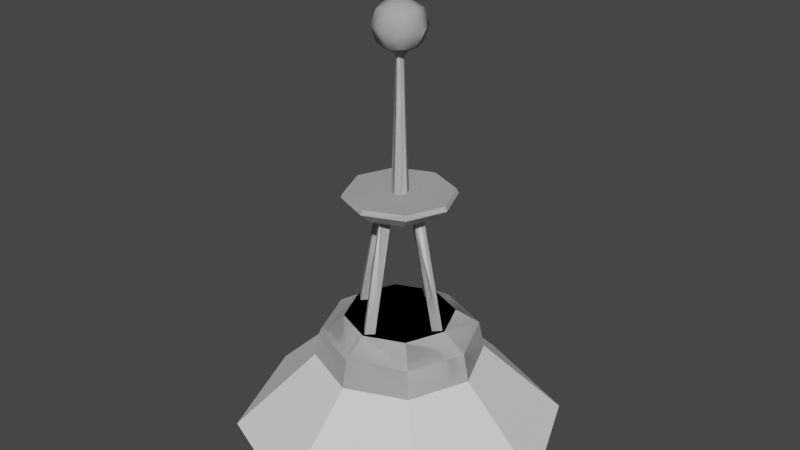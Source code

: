 # Source: Boue_msh.blend  (saved by Blender 3.6.13; exported with 4.5.12 LTS)
import bpy
from mathutils import Matrix  # noqa: F401  (used for matrix-valued properties, if any)

bpy.ops.wm.read_factory_settings(use_empty=True)
scene = bpy.context.scene
scene.name = 'Scene'

# ---- collections
col_collection = bpy.data.collections.new('Collection'); scene.collection.children.link(col_collection)

# ---- images (referenced by path relative to the original .blend; pixels are not part of the script)
import os
ASSET_DIR = os.environ.get("B2B_ASSET_DIR", "")  # directory of the original .blend (textures are referenced by path, not embedded)
HERE = os.path.dirname(os.path.abspath(__file__))  # packed textures are extracted next to this script under _unpacked/

def load_image(name, relpath, width, height, colorspace="sRGB"):
    """Load a texture the original file referenced (path relative to the .blend, or extracted next to this script)."""
    p = next((c for c in (os.path.join(HERE, relpath), os.path.join(ASSET_DIR, relpath)) if relpath and os.path.exists(c)), "")
    if p:
        img = bpy.data.images.load(p, check_existing=True)
        img.name = name
    else:  # same state as the original file: an image datablock whose file is absent (Cycles renders it pink)
        img = bpy.data.images.new(name, width, height)
        img.source = "FILE"
        img.filepath = "//" + (relpath or name)
    img.colorspace_settings.name = colorspace
    return img
img_boue_dive_grandient = load_image('Boue_dive_grandient', 'Boue_dive_grandient.png', 1024, 1024, 'sRGB')

# ---- materials (node trees are filled in below, after node groups)
mat_mat_01 = bpy.data.materials.new('Mat_01')
mat_mat_01.use_transparent_shadow = False
mat_mat_02 = bpy.data.materials.new('Mat_02')
mat_mat_02.use_transparent_shadow = False

# ---- material node trees
mat_mat_01.use_nodes = True; mat_mat_01.node_tree.nodes.clear()
_N = mat_mat_01.node_tree.nodes; _L = mat_mat_01.node_tree.links
n0 = _N.new('ShaderNodeOutputMaterial'); n0.name = 'Material Output'; n0.location = (438, 298)
n1 = _N.new('ShaderNodeBsdfPrincipled'); n1.name = 'Principled BSDF'; n1.location = (-103, 300)
n1.distribution = 'GGX'
n1.subsurface_method = 'RANDOM_WALK_SKIN'
n1.inputs[2].default_value = 0.0
n1.inputs[3].default_value = 1.45
n1.inputs[13].default_value = 0.0
n1.inputs[27].default_value = (0.0, 0.0, 0.0, 1.0)
n1.inputs[28].default_value = 1.0
n2 = _N.new('ShaderNodeTexImage'); n2.name = 'Image Texture'; n2.location = (-905, 267)
n2.image = img_boue_dive_grandient
n3 = _N.new('ShaderNodeMix'); n3.name = 'Mix.001'; n3.location = (-566, 441)
n3.data_type = 'RGBA'
n3.blend_type = 'MULTIPLY'
n3.inputs[0].default_value = 1.0
n3.inputs[6].default_value = (0.01007, 0.04605, 0.07036, 1.0)
_L.new(n3.outputs[2], n1.inputs[0])
_L.new(n1.outputs[0], n0.inputs[0])
_L.new(n2.outputs[0], n3.inputs[7])
n0.is_active_output = True
mat_mat_02.use_nodes = True; mat_mat_02.node_tree.nodes.clear()
_N = mat_mat_02.node_tree.nodes; _L = mat_mat_02.node_tree.links
n0 = _N.new('ShaderNodeOutputMaterial'); n0.name = 'Material Output'; n0.location = (300, 300)
n1 = _N.new('ShaderNodeBsdfPrincipled'); n1.name = 'Principled BSDF'; n1.location = (-252, 495)
n1.distribution = 'GGX'
n1.subsurface_method = 'RANDOM_WALK_SKIN'
n1.inputs[2].default_value = 0.0
n1.inputs[3].default_value = 1.45
n1.inputs[13].default_value = 0.0
n1.inputs[27].default_value = (0.0, 0.0, 0.0, 1.0)
n1.inputs[28].default_value = 1.0
n2 = _N.new('ShaderNodeTexImage'); n2.name = 'Image Texture'; n2.location = (-1055, 462)
n2.image = img_boue_dive_grandient
n3 = _N.new('ShaderNodeMix'); n3.name = 'Mix.001'; n3.location = (-715, 635)
n3.data_type = 'RGBA'
n3.blend_type = 'MULTIPLY'
n3.inputs[0].default_value = 1.0
n3.inputs[6].default_value = (0.1573, 0.07812, 0.03509, 1.0)
_L.new(n3.outputs[2], n1.inputs[0])
_L.new(n2.outputs[0], n3.inputs[7])
_L.new(n1.outputs[0], n0.inputs[0])
n0.is_active_output = True

# ---- world
world_world = bpy.data.worlds.new('World'); scene.world = world_world
world_world.use_nodes = True; world_world.node_tree.nodes.clear()
_N = world_world.node_tree.nodes; _L = world_world.node_tree.links
n0 = _N.new('ShaderNodeOutputWorld'); n0.name = 'World Output'; n0.location = (300, 300)
n1 = _N.new('ShaderNodeBackground'); n1.name = 'Background'; n1.location = (10, 300)
n1.inputs[0].default_value = (0.05088, 0.05088, 0.05088, 1.0)
_L.new(n1.outputs[0], n0.inputs[0])
n0.is_active_output = True
world_world.color = (0.05088, 0.05088, 0.05088)
world_world.use_sun_shadow = False
world_world.sun_shadow_jitter_overblur = 0.0

# ---- meshes
me_cylinder_002 = bpy.data.meshes.new('Cylinder.002')
me_cylinder_002.from_pydata([(0.1382, 0.0001763, 0.1589), (0.04991, 6.372e-05, 0.5726), (0.164, 0.02593, 0.1589), (0.07567, 0.02582, 0.5726), (0.1897, 0.0001833, 0.1589), (0.1014, 6.926e-05, 0.5726), (0.164, -0.02557, 0.1589), (0.07567, -0.02569, 0.5726), (-0.1382, 0.0001763, 0.1589), (-0.04991, 6.372e-05, 0.5726), (-0.164, 0.02593, 0.1589), (-0.07567, 0.02582, 0.5726), (-0.1897, 0.0001833, 0.1589), (-0.1014, 6.926e-05, 0.5726), (-0.164, -0.02557, 0.1589), (-0.07567, -0.02569, 0.5726), (1.566e-19, -0.138, 0.1589), (5.66e-20, -0.04985, 0.5726), (0.02575, -0.1638, 0.1589), (0.02575, -0.0756, 0.5726), (1.628e-19, -0.1895, 0.1589), (6.151e-20, -0.1014, 0.5726), (-0.02575, -0.1638, 0.1589), (-0.02575, -0.0756, 0.5726), (1.566e-19, 0.1384, 0.1589), (5.66e-20, 0.04998, 0.5726), (0.02575, 0.1642, 0.1589), (0.02575, 0.07573, 0.5726), (1.628e-19, 0.1899, 0.1589), (6.151e-20, 0.1015, 0.5726), (-0.02575, 0.1642, 0.1589), (-0.02575, 0.07573, 0.5726), (1.757e-19, 0.2851, 0.1012), (0.2015, 0.2017, 0.1012), (0.2849, 0.0001978, 0.1012), (0.2015, -0.2013, 0.1012), (1.757e-19, -0.2847, 0.1012), (-0.2015, -0.2013, 0.1012), (-0.2849, 0.0001978, 0.1012), (-0.2015, 0.2017, 0.1012), (0.1409, 0.141, 0.1589), (3.215e-09, 0.1994, 0.1589), (0.1992, 0.0001843, 0.1589), (0.1409, -0.1407, 0.1589), (3.215e-09, -0.199, 0.1589), (-0.1409, -0.1407, 0.1589), (-0.1992, 0.0001843, 0.1589), (-0.1409, 0.141, 0.1589), (0.08058, 0.08066, 0.5726), (4.471e-10, 0.114, 0.5726), (0.114, 7.045e-05, 0.5726), (0.08058, -0.08051, 0.5726), (4.471e-10, -0.1139, 0.5726), (-0.08058, -0.08051, 0.5726), (-0.114, 7.045e-05, 0.5726), (-0.08058, 0.08066, 0.5726), (0.1079, 0.1079, 0.5763), (3.54e-10, 0.1526, 0.5763), (0.1525, 7.267e-05, 0.5763), (0.1079, -0.1078, 0.5763), (3.54e-10, -0.1525, 0.5763), (-0.1079, -0.1078, 0.5763), (-0.1525, 7.267e-05, 0.5763), (-0.1079, 0.1079, 0.5763), (0.1408, 0.1409, 0.6193), (4.621e-10, 0.1992, 0.6193), (0.1991, 6.336e-05, 0.6193), (0.1408, -0.1407, 0.6193), (4.621e-10, -0.1991, 0.6193), (-0.1408, -0.1407, 0.6193), (-0.1991, 6.336e-05, 0.6193), (-0.1408, 0.1409, 0.6193), (0.1348, 0.1348, 0.6358), (5.142e-09, 0.1907, 0.6358), (0.1906, 5.833e-05, 0.6358), (0.1348, -0.1347, 0.6358), (5.142e-09, -0.1905, 0.6358), (-0.1348, -0.1347, 0.6358), (-0.1906, 5.833e-05, 0.6358), (-0.1348, 0.1348, 0.6358), (0.021, 0.02105, 0.6329), (-4.362e-10, 0.02975, 0.6329), (0.02971, 4.632e-05, 0.6329), (0.021, -0.02096, 0.6329), (-4.362e-10, -0.02966, 0.6329), (-0.021, -0.02096, 0.6329), (-0.02971, 4.632e-05, 0.6329), (-0.021, 0.02105, 0.6329), (0.009593, 0.009593, 1.105), (-1.064e-09, 0.01357, 1.105), (0.01357, -2.059e-10, 1.105), (0.009593, -0.009593, 1.105), (-1.064e-09, -0.01357, 1.105), (-0.009593, -0.009593, 1.105), (-0.01357, -2.059e-10, 1.105), (-0.009593, 0.009593, 1.105), (0.02475, 0.02475, 1.13), (6.082e-10, 0.035, 1.13), (0.035, -5.311e-10, 1.13), (0.02475, -0.02475, 1.13), (6.082e-10, -0.035, 1.13), (-0.02475, -0.02475, 1.13), (-0.035, -5.311e-10, 1.13), (-0.02475, 0.02475, 1.13), (-1.556e-10, 0.3058, -3.26e-09), (0.2163, 0.2163, 4.657e-10), (0.3058, -8.149e-10, 4.657e-10), (0.2163, -0.2163, 4.657e-10), (-1.556e-10, -0.3058, 4.657e-10), (-0.2163, -0.2163, 4.657e-10), (-0.3058, -8.149e-10, 4.657e-10), (-0.2163, 0.2163, 4.657e-10), (-0.05362, -0.05362, 1.153), (-0.05362, -0.05362, 1.26), (-0.05362, 0.05362, 1.153), (-0.05362, 0.05362, 1.26), (0.05362, -0.05362, 1.153), (0.05362, -0.05362, 1.26), (0.05362, 0.05362, 1.153), (0.05362, 0.05362, 1.26), (-0.06568, 6.06e-10, 1.141), (-0.06568, -0.06568, 1.206), (-0.06568, 6.06e-10, 1.272), (-0.06568, 0.06568, 1.206), (3.012e-10, 0.06568, 1.141), (3.012e-10, 0.06568, 1.272), (0.06568, 0.06568, 1.206), (0.06568, 6.06e-10, 1.141), (0.06568, 6.06e-10, 1.272), (0.06568, -0.06568, 1.206), (3.012e-10, -0.06568, 1.141), (3.012e-10, -0.06568, 1.272), (4.367e-10, 4.705e-10, 1.299), (4.367e-10, 4.705e-10, 1.113), (4.367e-10, -0.09288, 1.206), (0.09288, 4.705e-10, 1.206), (4.367e-10, 0.09288, 1.206), (-0.09288, 4.705e-10, 1.206)], [], [(0, 1, 3, 2), (2, 3, 5, 4), (3, 1, 7, 5), (4, 5, 7, 6), (6, 7, 1, 0), (8, 10, 11, 9), (10, 12, 13, 11), (11, 13, 15, 9), (12, 14, 15, 13), (14, 8, 9, 15), (16, 17, 19, 18), (18, 19, 21, 20), (19, 17, 23, 21), (20, 21, 23, 22), (22, 23, 17, 16), (24, 26, 27, 25), (26, 28, 29, 27), (27, 29, 31, 25), (28, 30, 31, 29), (30, 24, 25, 31), (104, 32, 33, 105), (105, 33, 34, 106), (106, 34, 35, 107), (107, 35, 36, 108), (108, 36, 37, 109), (109, 37, 38, 110), (39, 47, 41, 32), (110, 38, 39, 111), (111, 39, 32, 104), (34, 42, 43, 35), (37, 45, 46, 38), (33, 40, 42, 34), (35, 43, 44, 36), (38, 46, 47, 39), (36, 44, 45, 37), (48, 49, 57, 56), (63, 62, 70, 71), (49, 55, 63, 57), (54, 53, 61, 62), (52, 51, 59, 60), (50, 48, 56, 58), (55, 54, 62, 63), (53, 52, 60, 61), (51, 50, 58, 59), (71, 70, 78, 79), (61, 60, 68, 69), (59, 58, 66, 67), (56, 57, 65, 64), (57, 63, 71, 65), (62, 61, 69, 70), (60, 59, 67, 68), (58, 56, 64, 66), (78, 77, 85, 86), (69, 68, 76, 77), (67, 66, 74, 75), (64, 65, 73, 72), (65, 71, 79, 73), (70, 69, 77, 78), (68, 67, 75, 76), (66, 64, 72, 74), (80, 81, 89, 88), (76, 75, 83, 84), (74, 72, 80, 82), (79, 78, 86, 87), (77, 76, 84, 85), (75, 74, 82, 83), (72, 73, 81, 80), (73, 79, 87, 81), (95, 94, 102, 103), (81, 87, 95, 89), (86, 85, 93, 94), (84, 83, 91, 92), (82, 80, 88, 90), (87, 86, 94, 95), (85, 84, 92, 93), (83, 82, 90, 91), (96, 97, 103, 102, 101, 100, 99, 98), (93, 92, 100, 101), (91, 90, 98, 99), (88, 89, 97, 96), (89, 95, 103, 97), (94, 93, 101, 102), (92, 91, 99, 100), (90, 88, 96, 98), (40, 41, 47, 46, 45, 44, 43, 42), (32, 41, 40, 33), (137, 122, 115, 123), (136, 125, 119, 126), (135, 128, 117, 129), (134, 131, 113, 121), (133, 127, 116, 130), (132, 122, 113, 131), (128, 132, 131, 117), (119, 125, 132, 128), (125, 115, 122, 132), (120, 133, 130, 112), (114, 124, 133, 120), (124, 118, 127, 133), (130, 134, 121, 112), (116, 129, 134, 130), (129, 117, 131, 134), (127, 135, 129, 116), (118, 126, 135, 127), (126, 119, 128, 135), (124, 136, 126, 118), (114, 123, 136, 124), (123, 115, 125, 136), (120, 137, 123, 114), (112, 121, 137, 120), (121, 113, 122, 137), (48, 50, 51, 52, 53, 54, 55, 49)])
me_cylinder_002.polygons.foreach_set('use_smooth', [0, 0, 0, 0, 0, 0, 0, 0, 0, 0, 0, 0, 0, 0, 0, 0, 0, 0, 0, 0, 0, 0, 0, 0, 0, 0, 0, 0, 0, 0, 0, 0, 0, 0, 0, 0, 0, 0, 0, 0, 0, 0, 0, 0, 0, 0, 0, 0, 0, 0, 0, 0, 0, 0, 0, 0, 0, 0, 0, 0, 0, 0, 0, 0, 0, 0, 0, 0, 0, 0, 0, 0, 0, 0, 0, 0, 0, 0, 0, 0, 0, 0, 0, 0, 0, 0, 1, 1, 1, 1, 1, 1, 1, 1, 1, 1, 1, 1, 1, 1, 1, 1, 1, 1, 1, 1, 1, 1, 1, 1, 0])
me_cylinder_002.polygons.foreach_set('material_index', [0, 0, 0, 0, 0, 0, 0, 0, 0, 0, 0, 0, 0, 0, 0, 0, 0, 0, 0, 0, 0, 0, 0, 0, 0, 0, 0, 0, 0, 0, 0, 0, 0, 0, 0, 0, 0, 0, 0, 0, 0, 0, 0, 0, 0, 0, 0, 0, 0, 0, 0, 0, 0, 0, 0, 0, 0, 0, 0, 0, 0, 0, 0, 0, 0, 0, 0, 0, 0, 0, 0, 0, 0, 0, 0, 0, 0, 0, 0, 0, 0, 0, 0, 0, 0, 0, 1, 1, 1, 1, 1, 1, 1, 1, 1, 1, 1, 1, 1, 1, 1, 1, 1, 1, 1, 1, 1, 1, 1, 1, 0])
_uv = me_cylinder_002.uv_layers.new(name='UVMap')
_uv.uv.foreach_set('vector', [0.8152, 0.9103, 0.8152, 0.6104, 0.8408, 0.613, 0.8408, 0.9128, 0.275, 0.6898, 0.275, 0.3826, 0.3004, 0.3869, 0.3004, 0.6941, 0.2043, 0.6969, 0.2043, 0.7234, 0.1778, 0.7234, 0.1778, 0.6969, 0.3004, 0.6941, 0.3004, 0.3869, 0.3257, 0.3826, 0.3257, 0.6898, 0.5879, 0.6929, 0.5879, 0.3865, 0.6141, 0.3826, 0.6141, 0.689, 0.5879, 0.6867, 0.5627, 0.6916, 0.5627, 0.3876, 0.5879, 0.3826, 0.4612, 0.6877, 0.4357, 0.6908, 0.4357, 0.3857, 0.4612, 0.3826, 0.2308, 0.6969, 0.2308, 0.7234, 0.2043, 0.7234, 0.2043, 0.6969, 0.4357, 0.6882, 0.4096, 0.6842, 0.4096, 0.3826, 0.4357, 0.3866, 0.5627, 0.6916, 0.5375, 0.6867, 0.5375, 0.3826, 0.5627, 0.3876, 0.7641, 0.9103, 0.7641, 0.6104, 0.7897, 0.613, 0.7897, 0.9128, 0.4868, 0.6877, 0.4868, 0.3826, 0.5123, 0.3857, 0.5123, 0.6908, 0.1514, 0.6969, 0.1514, 0.7234, 0.1249, 0.7234, 0.1249, 0.6969, 0.3834, 0.6882, 0.3834, 0.3866, 0.4096, 0.3826, 0.4096, 0.6842, 0.5123, 0.6916, 0.5123, 0.3876, 0.5375, 0.3826, 0.5375, 0.6867, 0.8152, 0.9103, 0.7897, 0.9128, 0.7897, 0.613, 0.8152, 0.6104, 0.4868, 0.6877, 0.4612, 0.6908, 0.4612, 0.3857, 0.4868, 0.3826, 0.1778, 0.6969, 0.1778, 0.7234, 0.1514, 0.7234, 0.1514, 0.6969, 0.351, 0.6941, 0.3257, 0.6898, 0.3257, 0.3826, 0.351, 0.3869, 0.3772, 0.6929, 0.351, 0.689, 0.351, 0.3826, 0.3772, 0.3865, 0.8381, 0.6104, 0.7641, 0.6017, 0.7671, 0.4451, 0.8413, 0.4423, 0.8413, 0.4423, 0.7671, 0.4451, 0.7641, 0.3173, 0.8381, 0.3052, 0.84, -5.272e-09, 0.914, 0.01211, 0.911, 0.1398, 0.8368, 0.1371, 0.8368, 0.1371, 0.911, 0.1398, 0.914, 0.2965, 0.84, 0.3052, 0.1989, 0.3826, 0.2718, 0.3934, 0.275, 0.5398, 0.2024, 0.5398, 0.2024, 0.5398, 0.275, 0.5398, 0.2718, 0.6862, 0.1989, 0.6969, 0.1121, 0.3826, 0.1359, 0.3251, 0.2467, 0.3251, 0.2706, 0.3826, 0.6881, 0.6878, 0.6141, 0.6791, 0.6171, 0.5225, 0.6914, 0.5197, 0.6914, 0.5197, 0.6171, 0.5225, 0.6141, 0.3947, 0.6881, 0.3826, 0.3826, 0.1121, 0.3251, 0.1359, 0.2467, 0.05756, 0.2706, -1.192e-08, -1.597e-08, 0.1121, 0.05756, 0.1359, 0.05756, 0.2467, -1.077e-08, 0.2706, 0.3826, 0.2706, 0.3251, 0.2467, 0.3251, 0.1359, 0.3826, 0.1121, 0.2706, -1.192e-08, 0.2467, 0.05756, 0.1359, 0.05756, 0.1121, -6.714e-09, -1.077e-08, 0.2706, 0.05756, 0.2467, 0.1359, 0.3251, 0.1121, 0.3826, 0.1121, -6.714e-09, 0.1359, 0.05756, 0.05756, 0.1359, -1.597e-08, 0.1121, 0.3347, 0.8595, 0.3794, 0.9043, 0.3685, 0.9302, 0.3086, 0.8702, 0.453, 0.9302, 0.5129, 0.8702, 0.5416, 0.8832, 0.4635, 0.9615, 0.3794, 0.9043, 0.4426, 0.9043, 0.453, 0.9302, 0.3685, 0.9302, 0.4872, 0.8595, 0.4872, 0.7961, 0.5129, 0.7854, 0.5129, 0.8702, 0.4426, 0.7513, 0.3794, 0.7513, 0.3685, 0.7254, 0.453, 0.7254, 0.3347, 0.7961, 0.3347, 0.8595, 0.3086, 0.8702, 0.3086, 0.7854, 0.4426, 0.9043, 0.4872, 0.8595, 0.5129, 0.8702, 0.453, 0.9302, 0.4872, 0.7961, 0.4426, 0.7513, 0.453, 0.7254, 0.5129, 0.7854, 0.3794, 0.7513, 0.3347, 0.7961, 0.3086, 0.7854, 0.3685, 0.7254, 0.6572, 0.7771, 0.6551, 0.8866, 0.6429, 0.8832, 0.6449, 0.7784, 0.8425, 0.7128, 0.8408, 0.6344, 0.8733, 0.6104, 0.8755, 0.7128, 0.3685, 0.7254, 0.3086, 0.7854, 0.275, 0.7724, 0.3531, 0.6941, 0.3086, 0.8702, 0.3685, 0.9302, 0.3531, 0.9615, 0.275, 0.8832, 0.3685, 0.9302, 0.453, 0.9302, 0.4635, 0.9615, 0.3531, 0.9615, 0.8408, 0.7912, 0.8425, 0.7128, 0.8755, 0.7128, 0.8733, 0.8151, 0.453, 0.7254, 0.3685, 0.7254, 0.3531, 0.6941, 0.4635, 0.6941, 0.3086, 0.7854, 0.3086, 0.8702, 0.275, 0.8832, 0.275, 0.7724, 0.07497, 1.0, -8.804e-09, 0.925, 0.108, 0.8803, 0.1197, 0.892, 0.8755, 0.7128, 0.8733, 0.6104, 0.8851, 0.6148, 0.8872, 0.7128, 0.6141, 0.7771, 0.6162, 0.6878, 0.6285, 0.693, 0.6265, 0.7784, 0.6429, 0.7771, 0.6408, 0.8866, 0.6285, 0.8832, 0.6305, 0.7784, 0.6551, 0.6878, 0.6572, 0.7771, 0.6449, 0.7784, 0.6429, 0.693, 0.8733, 0.8151, 0.8755, 0.7128, 0.8872, 0.7128, 0.8851, 0.8107, 0.6162, 0.8866, 0.6141, 0.7771, 0.6265, 0.7784, 0.6285, 0.8832, 0.6408, 0.6878, 0.6429, 0.7771, 0.6305, 0.7784, 0.6285, 0.693, 0.08195, 0.7437, 0.06562, 0.7434, 0.07358, 0.4, 0.08104, 0.4001, -1.763e-08, 0.819, 0.07497, 0.7441, 0.1197, 0.8521, 0.108, 0.8638, 0.181, 0.7441, 0.2559, 0.819, 0.1479, 0.8638, 0.1362, 0.8521, 0.181, 1.0, 0.07497, 1.0, 0.1197, 0.892, 0.1362, 0.892, -8.804e-09, 0.925, -1.763e-08, 0.819, 0.108, 0.8638, 0.108, 0.8803, 0.07497, 0.7441, 0.181, 0.7441, 0.1362, 0.8521, 0.1197, 0.8521, 0.2559, 0.819, 0.2559, 0.925, 0.1479, 0.8803, 0.1479, 0.8638, 0.2559, 0.925, 0.181, 1.0, 0.1362, 0.892, 0.1479, 0.8803, 0.05139, 0.4001, 0.04393, 0.4, 0.03597, 0.3826, 0.05521, 0.3829, 0.06562, 0.7433, 0.0523, 0.7437, 0.05139, 0.4001, 0.05747, 0.3999, 0.03325, 0.7441, 0.01798, 0.7437, 0.01798, 0.4014, 0.02496, 0.4016, 0.1249, 0.7434, 0.1086, 0.7437, 0.1095, 0.4001, 0.1169, 0.4, 0.09526, 0.7433, 0.08195, 0.7437, 0.08104, 0.4001, 0.08712, 0.3999, 0.0523, 0.7437, 0.03597, 0.7434, 0.04393, 0.4, 0.05139, 0.4001, 0.01798, 0.7437, 0.00272, 0.7441, 0.01101, 0.4016, 0.01798, 0.4014, 0.1086, 0.7437, 0.09526, 0.7433, 0.1034, 0.3999, 0.1095, 0.4001, 0.6141, 0.7067, 0.6141, 0.7261, 0.6004, 0.7399, 0.5809, 0.7399, 0.5671, 0.7261, 0.5671, 0.7067, 0.5809, 0.6929, 0.6004, 0.6929, 0.01798, 0.4014, 0.01101, 0.4016, 0.0, 0.383, 0.01798, 0.3826, 0.5474, 0.7198, 0.5474, 0.7123, 0.5627, 0.7054, 0.5627, 0.7248, 0.08104, 0.4001, 0.07358, 0.4, 0.06562, 0.3826, 0.08486, 0.3829, 0.2452, 0.7043, 0.2452, 0.7118, 0.2308, 0.7164, 0.2308, 0.6969, 0.02496, 0.4016, 0.01798, 0.4014, 0.01798, 0.3826, 0.03597, 0.383, 0.1169, 0.4, 0.1095, 0.4001, 0.1057, 0.3829, 0.1249, 0.3826, 0.5474, 0.7123, 0.542, 0.7069, 0.549, 0.6916, 0.5627, 0.7054, 0.3251, 0.2467, 0.2467, 0.3251, 0.1359, 0.3251, 0.05756, 0.2467, 0.05756, 0.1359, 0.1359, 0.05756, 0.2467, 0.05756, 0.3251, 0.1359, 0.2706, 0.3826, 0.2467, 0.3251, 0.3251, 0.2467, 0.3826, 0.2706, 0.6572, 0.927, 0.668, 0.8786, 0.7058, 0.8885, 0.7083, 0.928, 0.8408, 0.8635, 0.8516, 0.8151, 0.8894, 0.8249, 0.8919, 0.8645, 0.6572, 0.8317, 0.6736, 0.7833, 0.7014, 0.7931, 0.6989, 0.8327, 0.7042, 0.7833, 0.6572, 0.7693, 0.6649, 0.7356, 0.7031, 0.7356, 0.5971, 0.9347, 0.5862, 0.8869, 0.6258, 0.8866, 0.6429, 0.9233, 0.9338, 0.657, 0.8872, 0.6675, 0.8872, 0.6275, 0.9233, 0.6104, 0.9803, 0.6465, 0.9338, 0.657, 0.9233, 0.6104, 0.9633, 0.6104, 0.9803, 0.6865, 0.9442, 0.7036, 0.9338, 0.657, 0.9803, 0.6465, 0.9442, 0.7036, 0.9043, 0.7036, 0.8872, 0.6675, 0.9338, 0.657, 0.6062, 0.98, 0.5971, 0.9347, 0.6429, 0.9233, 0.6421, 0.9626, 0.566, 0.9791, 0.5496, 0.9435, 0.5971, 0.9347, 0.6062, 0.98, 0.5496, 0.9435, 0.5496, 0.9031, 0.5862, 0.8869, 0.5971, 0.9347, 0.7526, 0.7693, 0.7042, 0.7833, 0.7031, 0.7356, 0.7427, 0.7356, 0.7023, 0.871, 0.6989, 0.8327, 0.7499, 0.8317, 0.7403, 0.8786, 0.6989, 0.8327, 0.7014, 0.7931, 0.7391, 0.7833, 0.7499, 0.8317, 0.6747, 0.8786, 0.6572, 0.8317, 0.6989, 0.8327, 0.7023, 0.871, 0.8885, 0.9028, 0.8919, 0.8645, 0.9335, 0.8635, 0.916, 0.9104, 0.8919, 0.8645, 0.8894, 0.8249, 0.9172, 0.8151, 0.9335, 0.8635, 0.8505, 0.9104, 0.8408, 0.8635, 0.8919, 0.8645, 0.8885, 0.9028, 0.7049, 0.9663, 0.7083, 0.928, 0.7499, 0.927, 0.7325, 0.974, 0.7083, 0.928, 0.7058, 0.8885, 0.7336, 0.8786, 0.7499, 0.927, 0.6669, 0.974, 0.6572, 0.927, 0.7083, 0.928, 0.7049, 0.9663, 0.7427, 0.7356, 0.7031, 0.7356, 0.7042, 0.6878, 0.7526, 0.7018, 0.7031, 0.7356, 0.6649, 0.7356, 0.6572, 0.7018, 0.7042, 0.6878, 0.3347, 0.8595, 0.3347, 0.7961, 0.3794, 0.7513, 0.4426, 0.7513, 0.4872, 0.7961, 0.4872, 0.8595, 0.4426, 0.9043, 0.3794, 0.9043])
me_cylinder_002.materials.append(mat_mat_01)
me_cylinder_002.materials.append(mat_mat_02)
me_cylinder_002.use_paint_bone_selection = False
me_cylinder_002.use_paint_mask = True
me_cylinder_002.update()
me_cylinder_001 = bpy.data.meshes.new('Cylinder.001')
me_cylinder_001.from_pydata([(0.1382, 0.0001763, 0.1589), (0.04991, 6.372e-05, 0.5726), (0.164, 0.02593, 0.1589), (0.07567, 0.02582, 0.5726), (0.1897, 0.0001833, 0.1589), (0.1014, 6.926e-05, 0.5726), (0.164, -0.02557, 0.1589), (0.07567, -0.02569, 0.5726), (-0.1382, 0.0001763, 0.1589), (-0.04991, 6.372e-05, 0.5726), (-0.164, 0.02593, 0.1589), (-0.07567, 0.02582, 0.5726), (-0.1897, 0.0001833, 0.1589), (-0.1014, 6.926e-05, 0.5726), (-0.164, -0.02557, 0.1589), (-0.07567, -0.02569, 0.5726), (1.566e-19, -0.138, 0.1589), (5.66e-20, -0.04985, 0.5726), (0.02575, -0.1638, 0.1589), (0.02575, -0.0756, 0.5726), (1.628e-19, -0.1895, 0.1589), (6.151e-20, -0.1014, 0.5726), (-0.02575, -0.1638, 0.1589), (-0.02575, -0.0756, 0.5726), (1.566e-19, 0.1384, 0.1589), (5.66e-20, 0.04998, 0.5726), (0.02575, 0.1642, 0.1589), (0.02575, 0.07573, 0.5726), (1.628e-19, 0.1899, 0.1589), (6.151e-20, 0.1015, 0.5726), (-0.02575, 0.1642, 0.1589), (-0.02575, 0.07573, 0.5726), (1.757e-19, 0.2851, 0.1012), (0.2015, 0.2017, 0.1012), (0.2849, 0.0001978, 0.1012), (0.2015, -0.2013, 0.1012), (1.757e-19, -0.2847, 0.1012), (-0.2015, -0.2013, 0.1012), (-0.2849, 0.0001978, 0.1012), (-0.2015, 0.2017, 0.1012), (0.1409, 0.141, 0.1589), (3.215e-09, 0.1994, 0.1589), (0.1992, 0.0001843, 0.1589), (0.1409, -0.1407, 0.1589), (3.215e-09, -0.199, 0.1589), (-0.1409, -0.1407, 0.1589), (-0.1992, 0.0001843, 0.1589), (-0.1409, 0.141, 0.1589), (0.08058, 0.08066, 0.5726), (4.471e-10, 0.114, 0.5726), (0.114, 7.045e-05, 0.5726), (0.08058, -0.08051, 0.5726), (4.471e-10, -0.1139, 0.5726), (-0.08058, -0.08051, 0.5726), (-0.114, 7.045e-05, 0.5726), (-0.08058, 0.08066, 0.5726), (0.1079, 0.1079, 0.5763), (3.54e-10, 0.1526, 0.5763), (0.1525, 7.267e-05, 0.5763), (0.1079, -0.1078, 0.5763), (3.54e-10, -0.1525, 0.5763), (-0.1079, -0.1078, 0.5763), (-0.1525, 7.267e-05, 0.5763), (-0.1079, 0.1079, 0.5763), (0.1408, 0.1409, 0.6193), (4.621e-10, 0.1992, 0.6193), (0.1991, 6.336e-05, 0.6193), (0.1408, -0.1407, 0.6193), (4.621e-10, -0.1991, 0.6193), (-0.1408, -0.1407, 0.6193), (-0.1991, 6.336e-05, 0.6193), (-0.1408, 0.1409, 0.6193), (0.1348, 0.1348, 0.6358), (5.142e-09, 0.1907, 0.6358), (0.1906, 5.833e-05, 0.6358), (0.1348, -0.1347, 0.6358), (5.142e-09, -0.1905, 0.6358), (-0.1348, -0.1347, 0.6358), (-0.1906, 5.833e-05, 0.6358), (-0.1348, 0.1348, 0.6358), (0.021, 0.02105, 0.6329), (-4.362e-10, 0.02975, 0.6329), (0.02971, 4.632e-05, 0.6329), (0.021, -0.02096, 0.6329), (-4.362e-10, -0.02966, 0.6329), (-0.021, -0.02096, 0.6329), (-0.02971, 4.632e-05, 0.6329), (-0.021, 0.02105, 0.6329), (0.009593, 0.009593, 1.105), (-1.064e-09, 0.01357, 1.105), (0.01357, -2.059e-10, 1.105), (0.009593, -0.009593, 1.105), (-1.064e-09, -0.01357, 1.105), (-0.009593, -0.009593, 1.105), (-0.01357, -2.059e-10, 1.105), (-0.009593, 0.009593, 1.105), (0.02475, 0.02475, 1.13), (6.082e-10, 0.035, 1.13), (0.035, -5.311e-10, 1.13), (0.02475, -0.02475, 1.13), (6.082e-10, -0.035, 1.13), (-0.02475, -0.02475, 1.13), (-0.035, -5.311e-10, 1.13), (-0.02475, 0.02475, 1.13), (-1.556e-10, 0.3058, -3.26e-09), (0.2163, 0.2163, 4.657e-10), (0.3058, -8.149e-10, 4.657e-10), (0.2163, -0.2163, 4.657e-10), (-1.556e-10, -0.3058, 4.657e-10), (-0.2163, -0.2163, 4.657e-10), (-0.3058, -8.149e-10, 4.657e-10), (-0.2163, 0.2163, 4.657e-10), (-0.05362, -0.05362, 1.153), (-0.05362, -0.05362, 1.26), (-0.05362, 0.05362, 1.153), (-0.05362, 0.05362, 1.26), (0.05362, -0.05362, 1.153), (0.05362, -0.05362, 1.26), (0.05362, 0.05362, 1.153), (0.05362, 0.05362, 1.26), (-0.06568, 6.06e-10, 1.141), (-0.06568, -0.06568, 1.206), (-0.06568, 6.06e-10, 1.272), (-0.06568, 0.06568, 1.206), (3.012e-10, 0.06568, 1.141), (3.012e-10, 0.06568, 1.272), (0.06568, 0.06568, 1.206), (0.06568, 6.06e-10, 1.141), (0.06568, 6.06e-10, 1.272), (0.06568, -0.06568, 1.206), (3.012e-10, -0.06568, 1.141), (3.012e-10, -0.06568, 1.272), (4.367e-10, 4.705e-10, 1.299), (4.367e-10, 4.705e-10, 1.113), (4.367e-10, -0.09288, 1.206), (0.09288, 4.705e-10, 1.206), (4.367e-10, 0.09288, 1.206), (-0.09288, 4.705e-10, 1.206)], [], [(0, 1, 3, 2), (2, 3, 5, 4), (3, 1, 7, 5), (4, 5, 7, 6), (6, 7, 1, 0), (8, 10, 11, 9), (10, 12, 13, 11), (11, 13, 15, 9), (12, 14, 15, 13), (14, 8, 9, 15), (16, 17, 19, 18), (18, 19, 21, 20), (19, 17, 23, 21), (20, 21, 23, 22), (22, 23, 17, 16), (24, 26, 27, 25), (26, 28, 29, 27), (27, 29, 31, 25), (28, 30, 31, 29), (30, 24, 25, 31), (104, 32, 33, 105), (105, 33, 34, 106), (106, 34, 35, 107), (107, 35, 36, 108), (108, 36, 37, 109), (109, 37, 38, 110), (39, 47, 41, 32), (110, 38, 39, 111), (111, 39, 32, 104), (34, 42, 43, 35), (37, 45, 46, 38), (33, 40, 42, 34), (35, 43, 44, 36), (38, 46, 47, 39), (36, 44, 45, 37), (48, 49, 57, 56), (63, 62, 70, 71), (49, 55, 63, 57), (54, 53, 61, 62), (52, 51, 59, 60), (50, 48, 56, 58), (55, 54, 62, 63), (53, 52, 60, 61), (51, 50, 58, 59), (71, 70, 78, 79), (61, 60, 68, 69), (59, 58, 66, 67), (56, 57, 65, 64), (57, 63, 71, 65), (62, 61, 69, 70), (60, 59, 67, 68), (58, 56, 64, 66), (78, 77, 85, 86), (69, 68, 76, 77), (67, 66, 74, 75), (64, 65, 73, 72), (65, 71, 79, 73), (70, 69, 77, 78), (68, 67, 75, 76), (66, 64, 72, 74), (80, 81, 89, 88), (76, 75, 83, 84), (74, 72, 80, 82), (79, 78, 86, 87), (77, 76, 84, 85), (75, 74, 82, 83), (72, 73, 81, 80), (73, 79, 87, 81), (95, 94, 102, 103), (81, 87, 95, 89), (86, 85, 93, 94), (84, 83, 91, 92), (82, 80, 88, 90), (87, 86, 94, 95), (85, 84, 92, 93), (83, 82, 90, 91), (96, 97, 103, 102, 101, 100, 99, 98), (93, 92, 100, 101), (91, 90, 98, 99), (88, 89, 97, 96), (89, 95, 103, 97), (94, 93, 101, 102), (92, 91, 99, 100), (90, 88, 96, 98), (40, 41, 47, 46, 45, 44, 43, 42), (32, 41, 40, 33), (137, 122, 115, 123), (136, 125, 119, 126), (135, 128, 117, 129), (134, 131, 113, 121), (133, 127, 116, 130), (132, 122, 113, 131), (128, 132, 131, 117), (119, 125, 132, 128), (125, 115, 122, 132), (120, 133, 130, 112), (114, 124, 133, 120), (124, 118, 127, 133), (130, 134, 121, 112), (116, 129, 134, 130), (129, 117, 131, 134), (127, 135, 129, 116), (118, 126, 135, 127), (126, 119, 128, 135), (124, 136, 126, 118), (114, 123, 136, 124), (123, 115, 125, 136), (120, 137, 123, 114), (112, 121, 137, 120), (121, 113, 122, 137), (48, 50, 51, 52, 53, 54, 55, 49)])
me_cylinder_001.polygons.foreach_set('use_smooth', [0, 0, 0, 0, 0, 0, 0, 0, 0, 0, 0, 0, 0, 0, 0, 0, 0, 0, 0, 0, 0, 0, 0, 0, 0, 0, 0, 0, 0, 0, 0, 0, 0, 0, 0, 0, 0, 0, 0, 0, 0, 0, 0, 0, 0, 0, 0, 0, 0, 0, 0, 0, 0, 0, 0, 0, 0, 0, 0, 0, 0, 0, 0, 0, 0, 0, 0, 0, 0, 0, 0, 0, 0, 0, 0, 0, 0, 0, 0, 0, 0, 0, 0, 0, 0, 0, 1, 1, 1, 1, 1, 1, 1, 1, 1, 1, 1, 1, 1, 1, 1, 1, 1, 1, 1, 1, 1, 1, 1, 1, 0])
_uv = me_cylinder_001.uv_layers.new(name='UVMap')
_uv.uv.foreach_set('vector', [0.8152, 0.9103, 0.8152, 0.6104, 0.8408, 0.613, 0.8408, 0.9128, 0.275, 0.6898, 0.275, 0.3826, 0.3004, 0.3869, 0.3004, 0.6941, 0.2043, 0.6969, 0.2043, 0.7234, 0.1778, 0.7234, 0.1778, 0.6969, 0.3004, 0.6941, 0.3004, 0.3869, 0.3257, 0.3826, 0.3257, 0.6898, 0.5879, 0.6929, 0.5879, 0.3865, 0.6141, 0.3826, 0.6141, 0.689, 0.5879, 0.6867, 0.5627, 0.6916, 0.5627, 0.3876, 0.5879, 0.3826, 0.4612, 0.6877, 0.4357, 0.6908, 0.4357, 0.3857, 0.4612, 0.3826, 0.2308, 0.6969, 0.2308, 0.7234, 0.2043, 0.7234, 0.2043, 0.6969, 0.4357, 0.6882, 0.4096, 0.6842, 0.4096, 0.3826, 0.4357, 0.3866, 0.5627, 0.6916, 0.5375, 0.6867, 0.5375, 0.3826, 0.5627, 0.3876, 0.7641, 0.9103, 0.7641, 0.6104, 0.7897, 0.613, 0.7897, 0.9128, 0.4868, 0.6877, 0.4868, 0.3826, 0.5123, 0.3857, 0.5123, 0.6908, 0.1514, 0.6969, 0.1514, 0.7234, 0.1249, 0.7234, 0.1249, 0.6969, 0.3834, 0.6882, 0.3834, 0.3866, 0.4096, 0.3826, 0.4096, 0.6842, 0.5123, 0.6916, 0.5123, 0.3876, 0.5375, 0.3826, 0.5375, 0.6867, 0.8152, 0.9103, 0.7897, 0.9128, 0.7897, 0.613, 0.8152, 0.6104, 0.4868, 0.6877, 0.4612, 0.6908, 0.4612, 0.3857, 0.4868, 0.3826, 0.1778, 0.6969, 0.1778, 0.7234, 0.1514, 0.7234, 0.1514, 0.6969, 0.351, 0.6941, 0.3257, 0.6898, 0.3257, 0.3826, 0.351, 0.3869, 0.3772, 0.6929, 0.351, 0.689, 0.351, 0.3826, 0.3772, 0.3865, 0.8381, 0.6104, 0.7641, 0.6017, 0.7671, 0.4451, 0.8413, 0.4423, 0.8413, 0.4423, 0.7671, 0.4451, 0.7641, 0.3173, 0.8381, 0.3052, 0.84, -5.272e-09, 0.914, 0.01211, 0.911, 0.1398, 0.8368, 0.1371, 0.8368, 0.1371, 0.911, 0.1398, 0.914, 0.2965, 0.84, 0.3052, 0.1989, 0.3826, 0.2718, 0.3934, 0.275, 0.5398, 0.2024, 0.5398, 0.2024, 0.5398, 0.275, 0.5398, 0.2718, 0.6862, 0.1989, 0.6969, 0.1121, 0.3826, 0.1359, 0.3251, 0.2467, 0.3251, 0.2706, 0.3826, 0.6881, 0.6878, 0.6141, 0.6791, 0.6171, 0.5225, 0.6914, 0.5197, 0.6914, 0.5197, 0.6171, 0.5225, 0.6141, 0.3947, 0.6881, 0.3826, 0.3826, 0.1121, 0.3251, 0.1359, 0.2467, 0.05756, 0.2706, -1.192e-08, -1.597e-08, 0.1121, 0.05756, 0.1359, 0.05756, 0.2467, -1.077e-08, 0.2706, 0.3826, 0.2706, 0.3251, 0.2467, 0.3251, 0.1359, 0.3826, 0.1121, 0.2706, -1.192e-08, 0.2467, 0.05756, 0.1359, 0.05756, 0.1121, -6.714e-09, -1.077e-08, 0.2706, 0.05756, 0.2467, 0.1359, 0.3251, 0.1121, 0.3826, 0.1121, -6.714e-09, 0.1359, 0.05756, 0.05756, 0.1359, -1.597e-08, 0.1121, 0.3347, 0.8595, 0.3794, 0.9043, 0.3685, 0.9302, 0.3086, 0.8702, 0.453, 0.9302, 0.5129, 0.8702, 0.5416, 0.8832, 0.4635, 0.9615, 0.3794, 0.9043, 0.4426, 0.9043, 0.453, 0.9302, 0.3685, 0.9302, 0.4872, 0.8595, 0.4872, 0.7961, 0.5129, 0.7854, 0.5129, 0.8702, 0.4426, 0.7513, 0.3794, 0.7513, 0.3685, 0.7254, 0.453, 0.7254, 0.3347, 0.7961, 0.3347, 0.8595, 0.3086, 0.8702, 0.3086, 0.7854, 0.4426, 0.9043, 0.4872, 0.8595, 0.5129, 0.8702, 0.453, 0.9302, 0.4872, 0.7961, 0.4426, 0.7513, 0.453, 0.7254, 0.5129, 0.7854, 0.3794, 0.7513, 0.3347, 0.7961, 0.3086, 0.7854, 0.3685, 0.7254, 0.6572, 0.7771, 0.6551, 0.8866, 0.6429, 0.8832, 0.6449, 0.7784, 0.8425, 0.7128, 0.8408, 0.6344, 0.8733, 0.6104, 0.8755, 0.7128, 0.3685, 0.7254, 0.3086, 0.7854, 0.275, 0.7724, 0.3531, 0.6941, 0.3086, 0.8702, 0.3685, 0.9302, 0.3531, 0.9615, 0.275, 0.8832, 0.3685, 0.9302, 0.453, 0.9302, 0.4635, 0.9615, 0.3531, 0.9615, 0.8408, 0.7912, 0.8425, 0.7128, 0.8755, 0.7128, 0.8733, 0.8151, 0.453, 0.7254, 0.3685, 0.7254, 0.3531, 0.6941, 0.4635, 0.6941, 0.3086, 0.7854, 0.3086, 0.8702, 0.275, 0.8832, 0.275, 0.7724, 0.07497, 1.0, -8.804e-09, 0.925, 0.108, 0.8803, 0.1197, 0.892, 0.8755, 0.7128, 0.8733, 0.6104, 0.8851, 0.6148, 0.8872, 0.7128, 0.6141, 0.7771, 0.6162, 0.6878, 0.6285, 0.693, 0.6265, 0.7784, 0.6429, 0.7771, 0.6408, 0.8866, 0.6285, 0.8832, 0.6305, 0.7784, 0.6551, 0.6878, 0.6572, 0.7771, 0.6449, 0.7784, 0.6429, 0.693, 0.8733, 0.8151, 0.8755, 0.7128, 0.8872, 0.7128, 0.8851, 0.8107, 0.6162, 0.8866, 0.6141, 0.7771, 0.6265, 0.7784, 0.6285, 0.8832, 0.6408, 0.6878, 0.6429, 0.7771, 0.6305, 0.7784, 0.6285, 0.693, 0.08195, 0.7437, 0.06562, 0.7434, 0.07358, 0.4, 0.08104, 0.4001, -1.763e-08, 0.819, 0.07497, 0.7441, 0.1197, 0.8521, 0.108, 0.8638, 0.181, 0.7441, 0.2559, 0.819, 0.1479, 0.8638, 0.1362, 0.8521, 0.181, 1.0, 0.07497, 1.0, 0.1197, 0.892, 0.1362, 0.892, -8.804e-09, 0.925, -1.763e-08, 0.819, 0.108, 0.8638, 0.108, 0.8803, 0.07497, 0.7441, 0.181, 0.7441, 0.1362, 0.8521, 0.1197, 0.8521, 0.2559, 0.819, 0.2559, 0.925, 0.1479, 0.8803, 0.1479, 0.8638, 0.2559, 0.925, 0.181, 1.0, 0.1362, 0.892, 0.1479, 0.8803, 0.05139, 0.4001, 0.04393, 0.4, 0.03597, 0.3826, 0.05521, 0.3829, 0.06562, 0.7433, 0.0523, 0.7437, 0.05139, 0.4001, 0.05747, 0.3999, 0.03325, 0.7441, 0.01798, 0.7437, 0.01798, 0.4014, 0.02496, 0.4016, 0.1249, 0.7434, 0.1086, 0.7437, 0.1095, 0.4001, 0.1169, 0.4, 0.09526, 0.7433, 0.08195, 0.7437, 0.08104, 0.4001, 0.08712, 0.3999, 0.0523, 0.7437, 0.03597, 0.7434, 0.04393, 0.4, 0.05139, 0.4001, 0.01798, 0.7437, 0.00272, 0.7441, 0.01101, 0.4016, 0.01798, 0.4014, 0.1086, 0.7437, 0.09526, 0.7433, 0.1034, 0.3999, 0.1095, 0.4001, 0.6141, 0.7067, 0.6141, 0.7261, 0.6004, 0.7399, 0.5809, 0.7399, 0.5671, 0.7261, 0.5671, 0.7067, 0.5809, 0.6929, 0.6004, 0.6929, 0.01798, 0.4014, 0.01101, 0.4016, 0.0, 0.383, 0.01798, 0.3826, 0.5474, 0.7198, 0.5474, 0.7123, 0.5627, 0.7054, 0.5627, 0.7248, 0.08104, 0.4001, 0.07358, 0.4, 0.06562, 0.3826, 0.08486, 0.3829, 0.2452, 0.7043, 0.2452, 0.7118, 0.2308, 0.7164, 0.2308, 0.6969, 0.02496, 0.4016, 0.01798, 0.4014, 0.01798, 0.3826, 0.03597, 0.383, 0.1169, 0.4, 0.1095, 0.4001, 0.1057, 0.3829, 0.1249, 0.3826, 0.5474, 0.7123, 0.542, 0.7069, 0.549, 0.6916, 0.5627, 0.7054, 0.3251, 0.2467, 0.2467, 0.3251, 0.1359, 0.3251, 0.05756, 0.2467, 0.05756, 0.1359, 0.1359, 0.05756, 0.2467, 0.05756, 0.3251, 0.1359, 0.2706, 0.3826, 0.2467, 0.3251, 0.3251, 0.2467, 0.3826, 0.2706, 0.6572, 0.927, 0.668, 0.8786, 0.7058, 0.8885, 0.7083, 0.928, 0.8408, 0.8635, 0.8516, 0.8151, 0.8894, 0.8249, 0.8919, 0.8645, 0.6572, 0.8317, 0.6736, 0.7833, 0.7014, 0.7931, 0.6989, 0.8327, 0.7042, 0.7833, 0.6572, 0.7693, 0.6649, 0.7356, 0.7031, 0.7356, 0.5971, 0.9347, 0.5862, 0.8869, 0.6258, 0.8866, 0.6429, 0.9233, 0.9338, 0.657, 0.8872, 0.6675, 0.8872, 0.6275, 0.9233, 0.6104, 0.9803, 0.6465, 0.9338, 0.657, 0.9233, 0.6104, 0.9633, 0.6104, 0.9803, 0.6865, 0.9442, 0.7036, 0.9338, 0.657, 0.9803, 0.6465, 0.9442, 0.7036, 0.9043, 0.7036, 0.8872, 0.6675, 0.9338, 0.657, 0.6062, 0.98, 0.5971, 0.9347, 0.6429, 0.9233, 0.6421, 0.9626, 0.566, 0.9791, 0.5496, 0.9435, 0.5971, 0.9347, 0.6062, 0.98, 0.5496, 0.9435, 0.5496, 0.9031, 0.5862, 0.8869, 0.5971, 0.9347, 0.7526, 0.7693, 0.7042, 0.7833, 0.7031, 0.7356, 0.7427, 0.7356, 0.7023, 0.871, 0.6989, 0.8327, 0.7499, 0.8317, 0.7403, 0.8786, 0.6989, 0.8327, 0.7014, 0.7931, 0.7391, 0.7833, 0.7499, 0.8317, 0.6747, 0.8786, 0.6572, 0.8317, 0.6989, 0.8327, 0.7023, 0.871, 0.8885, 0.9028, 0.8919, 0.8645, 0.9335, 0.8635, 0.916, 0.9104, 0.8919, 0.8645, 0.8894, 0.8249, 0.9172, 0.8151, 0.9335, 0.8635, 0.8505, 0.9104, 0.8408, 0.8635, 0.8919, 0.8645, 0.8885, 0.9028, 0.7049, 0.9663, 0.7083, 0.928, 0.7499, 0.927, 0.7325, 0.974, 0.7083, 0.928, 0.7058, 0.8885, 0.7336, 0.8786, 0.7499, 0.927, 0.6669, 0.974, 0.6572, 0.927, 0.7083, 0.928, 0.7049, 0.9663, 0.7427, 0.7356, 0.7031, 0.7356, 0.7042, 0.6878, 0.7526, 0.7018, 0.7031, 0.7356, 0.6649, 0.7356, 0.6572, 0.7018, 0.7042, 0.6878, 0.3347, 0.8595, 0.3347, 0.7961, 0.3794, 0.7513, 0.4426, 0.7513, 0.4872, 0.7961, 0.4872, 0.8595, 0.4426, 0.9043, 0.3794, 0.9043])
me_cylinder_001.use_paint_bone_selection = False
me_cylinder_001.use_paint_mask = True
me_cylinder_001.update()
me_cylinder_003 = bpy.data.meshes.new('Cylinder.003')
me_cylinder_003.from_pydata([(-1.556e-10, 0.3058, -3.26e-09), (0.2163, 0.2163, 4.657e-10), (0.3058, -8.149e-10, 4.657e-10), (0.2163, -0.2163, 4.657e-10), (-1.556e-10, -0.3058, 4.657e-10), (-0.2163, -0.2163, 4.657e-10), (-0.3058, -8.149e-10, 4.657e-10), (-0.2163, 0.2163, 4.657e-10), (1.653e-09, 0.6017, -0.2867), (0.4254, 0.4254, -0.2867), (0.6017, 2.692e-09, -0.2867), (0.4254, -0.4254, -0.2867), (1.653e-09, -0.6017, -0.2867), (-0.4254, -0.4254, -0.2867), (-0.6017, 2.692e-09, -0.2867), (-0.4254, 0.4254, -0.2867)], [], [(0, 1, 9, 8), (2, 3, 11, 10), (4, 5, 13, 12), (6, 7, 15, 14), (1, 2, 10, 9), (3, 4, 12, 11), (5, 6, 14, 13), (7, 0, 8, 15)])
_uv = me_cylinder_003.uv_layers.new(name='UVMap')
_uv.uv.foreach_set('vector', [0.8381, 0.6104, 0.8413, 0.4423, 0.8413, 0.4423, 0.8381, 0.6104, 0.84, -5.272e-09, 0.8368, 0.1371, 0.8368, 0.1371, 0.84, -5.272e-09, 0.1989, 0.3826, 0.2024, 0.5398, 0.2024, 0.5398, 0.1989, 0.3826, 0.6881, 0.6878, 0.6914, 0.5197, 0.6914, 0.5197, 0.6881, 0.6878, 0.8413, 0.4423, 0.8381, 0.3052, 0.8381, 0.3052, 0.8413, 0.4423, 0.8368, 0.1371, 0.84, 0.3052, 0.84, 0.3052, 0.8368, 0.1371, 0.2024, 0.5398, 0.1989, 0.6969, 0.1989, 0.6969, 0.2024, 0.5398, 0.6914, 0.5197, 0.6881, 0.3826, 0.6881, 0.3826, 0.6914, 0.5197])
me_cylinder_003.use_paint_bone_selection = False
me_cylinder_003.use_paint_mask = True
me_cylinder_003.update()

# ---- objects
ob_boue_dive_msh = bpy.data.objects.new('Boue_dive_msh', me_cylinder_002)
ob_boue_dive_mask = bpy.data.objects.new('Boue_dive_mask', me_cylinder_001)
ob_boue_dive_msh_foam = bpy.data.objects.new('Boue_dive_msh_foam', me_cylinder_003)

# ---- transforms, parenting, visibility, modifiers, constraints
ob_boue_dive_msh.location = (0.0, 0.0, 0.0)
ob_boue_dive_mask.location = (0.0, 0.0, 0.0)
ob_boue_dive_msh_foam.location = (0.0, 0.0, 0.0)

# ---- collection membership
col_collection.objects.link(ob_boue_dive_msh)
col_collection.objects.link(ob_boue_dive_mask)
col_collection.objects.link(ob_boue_dive_msh_foam)

# ---- scene / render settings (as saved in the file)
scene.frame_start = 1; scene.frame_end = 250; scene.frame_set(1)
scene.render.engine = 'BLENDER_EEVEE_NEXT'
scene.cycles.sampling_pattern = 'TABULATED_SOBOL'
scene.view_settings.view_transform = 'Filmic'
bpy.context.view_layer.update()

# ---- added for rendering (the .blend has no active camera and no usable light): camera, sun
cam_auto = bpy.data.cameras.new('AutoCamera')
cam_auto.lens = 50.0
cam_auto.sensor_width = 36.0
cam_auto.clip_end = 1000.0
ob_auto_camera = bpy.data.objects.new('AutoCamera', cam_auto)
scene.collection.objects.link(ob_auto_camera)
ob_auto_camera.location = (2.15218, -2.58262, 2.22797)
ob_auto_camera.rotation_euler = (1.09748, -7.21219e-08, 0.694738)
scene.camera = ob_auto_camera
light_auto_sun = bpy.data.lights.new('AutoSun', 'SUN')
light_auto_sun.energy = 3.0
light_auto_sun.angle = 0.0523599
ob_auto_sun = bpy.data.objects.new('AutoSun', light_auto_sun)
scene.collection.objects.link(ob_auto_sun)
ob_auto_sun.rotation_euler = (0.872665, 0.174533, 0.523599)
bpy.context.view_layer.update()
